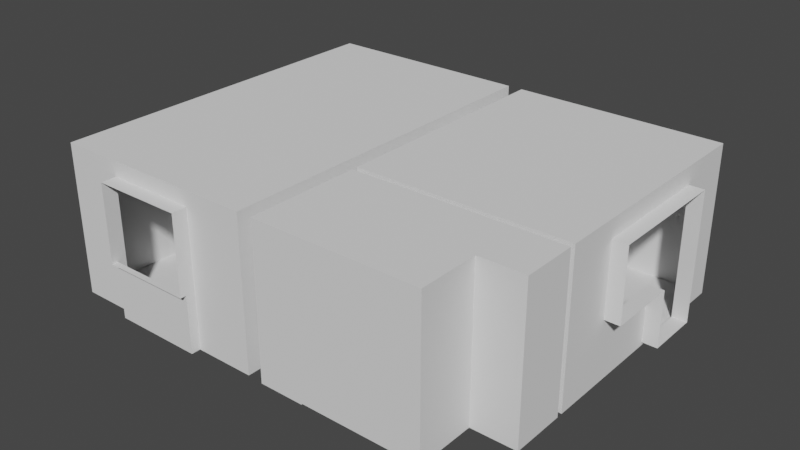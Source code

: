 # Source: Home_Structure_1.blend  (saved by Blender 2.82.7; exported with 4.5.12 LTS)
import bpy
from mathutils import Matrix  # noqa: F401  (used for matrix-valued properties, if any)

bpy.ops.wm.read_factory_settings(use_empty=True)
scene = bpy.context.scene
scene.name = 'Scene'

# ---- world
world_world = bpy.data.worlds.new('World'); scene.world = world_world
world_world.use_nodes = True; world_world.node_tree.nodes.clear()
_N = world_world.node_tree.nodes; _L = world_world.node_tree.links
n0 = _N.new('ShaderNodeOutputWorld'); n0.name = 'World Output'; n0.location = (300, 300)
n1 = _N.new('ShaderNodeBackground'); n1.name = 'Background'; n1.location = (10, 300)
n1.inputs[0].default_value = (0.05088, 0.05088, 0.05088, 1.0)
_L.new(n1.outputs[0], n0.inputs[0])
n0.is_active_output = True
world_world.color = (0.05088, 0.05088, 0.05088)
world_world.use_sun_shadow = False
world_world.sun_shadow_jitter_overblur = 0.0

# ---- meshes
me_plane_024 = bpy.data.meshes.new('Plane.024')
me_plane_024.from_pydata([(-5.5, 2.0, 2.2), (-5.5, 2.0, 2.5), (-5.5, 1.4, 2.2), (-5.5, 1.4, 2.5), (-5.5, 2.0, 1.732), (-5.5, 1.4, 1.732)], [], [(3, 2, 0, 1), (2, 5, 4, 0)])
_uv = me_plane_024.uv_layers.new(name='UVMap')
_uv.uv.foreach_set('vector', [0.7811, 8.837e-05, 0.7811, 0.3906, 8.852e-05, 0.3906, 8.852e-05, 8.837e-05, 0.7811, 0.3906, 0.7811, 0.9999, 8.837e-05, 0.9999, 8.852e-05, 0.3906])
me_plane_024.use_remesh_fix_poles = True
me_plane_024.use_remesh_preserve_attributes = False
me_plane_024.use_mirror_vertex_groups = False
me_plane_024.update()
me_plane_017 = bpy.data.meshes.new('Plane.017')
me_plane_017.from_pydata([(-2.0, 0.1, 0.0), (-1.875, 1.0, 0.0), (-1.875, 0.1, 0.0), (-2.0, 1.0, 0.0), (-2.0, -4.0, 0.0), (-5.5, -4.0, 0.0), (-2.0, 2.0, 0.0), (-5.5, 2.0, 0.0), (-4.5, 2.0, 0.0), (-3.6, 2.0, 0.0), (-5.5, 1.0, 0.0), (-5.5, 0.1, 0.0), (-4.5, 1.0, 0.0), (-3.6, 1.0, 0.0), (-4.5, 0.1, 0.0), (-3.6, 0.1, 0.0), (-3.6, -4.0, 0.0), (-4.5, -4.0, 0.0), (-3.0, 2.0, 0.0), (-3.0, -4.0, 0.0), (-3.0, 1.0, 0.0), (-3.0, 0.1, 0.0), (-4.5, -4.15, 0.0), (-3.6, -4.15, 0.0), (-3.0, -4.15, 0.0)], [], [(2, 1, 3, 0), (9, 8, 12, 13), (13, 12, 14, 15), (16, 17, 22, 23), (14, 17, 16, 15), (10, 12, 8, 7), (11, 14, 12, 10), (17, 14, 11, 5), (18, 9, 13, 20), (20, 13, 15, 21), (19, 21, 15, 16), (4, 0, 21, 19), (3, 20, 21, 0), (6, 18, 20, 3), (19, 16, 23, 24)])
_uv = me_plane_017.uv_layers.new(name='UVMap')
_uv.uv.foreach_set('vector', [0.691, 7.676e-05, 0.8373, 7.692e-05, 0.8373, 0.0204, 0.691, 0.0204, 0.9999, 0.2805, 0.9999, 0.4268, 0.8373, 0.4268, 0.8373, 0.2805, 0.8373, 0.2805, 0.8373, 0.4268, 0.691, 0.4268, 0.691, 0.2805, 0.02446, 0.2805, 0.02446, 0.4268, 7.676e-05, 0.4268, 7.68e-05, 0.2805, 0.691, 0.4268, 0.02446, 0.4268, 0.02446, 0.2805, 0.691, 0.2805, 0.8373, 0.5894, 0.8373, 0.4268, 0.9999, 0.4268, 0.9999, 0.5894, 0.691, 0.5894, 0.691, 0.4268, 0.8373, 0.4268, 0.8373, 0.5894, 0.02446, 0.4268, 0.691, 0.4268, 0.691, 0.5894, 0.02446, 0.5894, 0.9999, 0.183, 0.9999, 0.2805, 0.8373, 0.2805, 0.8373, 0.183, 0.8373, 0.183, 0.8373, 0.2805, 0.691, 0.2805, 0.691, 0.183, 0.02446, 0.183, 0.691, 0.183, 0.691, 0.2805, 0.02446, 0.2805, 0.02446, 0.0204, 0.691, 0.0204, 0.691, 0.183, 0.02446, 0.183, 0.8373, 0.0204, 0.8373, 0.183, 0.691, 0.183, 0.691, 0.0204, 0.9999, 0.0204, 0.9999, 0.183, 0.8373, 0.183, 0.8373, 0.0204, 0.02446, 0.183, 0.02446, 0.2805, 7.68e-05, 0.2805, 7.688e-05, 0.183])
me_plane_017.use_remesh_fix_poles = True
me_plane_017.use_remesh_preserve_attributes = False
me_plane_017.use_mirror_vertex_groups = False
me_plane_017.update()
me_plane_026 = bpy.data.meshes.new('Plane.026')
me_plane_026.from_pydata([(-3.6, -4.0, 2.25), (-4.5, -4.0, 2.25), (-4.5, -4.15, 2.25), (-4.5, -4.0, 1.0), (-4.5, -4.0, 0.05), (-3.6, -4.15, 2.25), (-4.5, -4.0, 0.0), (-3.0, -4.0, 0.05), (-3.0, -4.0, 2.25), (-3.0, -4.0, 1.0), (-3.0, -4.0, 0.0), (-3.0, -4.15, 2.25), (-3.0, -4.15, 0.05), (-4.5, -4.15, 0.0), (-3.6, -4.15, 0.0), (-4.5, -4.15, 0.05), (-4.5, -4.15, 0.95), (-3.0, -4.15, 0.95), (-3.0, -4.15, 0.0), (-3.6, -4.15, 0.05), (-3.6, -4.15, 0.95), (-4.5, -4.25, 2.25), (-3.6, -4.25, 2.25), (-3.0, -4.25, 2.25), (-4.5, -4.25, 0.95), (-3.0, -4.25, 0.95), (-3.6, -4.25, 0.95), (-4.5, -4.0, 1.762), (-4.5, -4.15, 1.743), (-4.5, -4.25, 1.743)], [], [(1, 0, 5, 2), (6, 4, 15, 13), (7, 10, 18, 12), (0, 8, 11, 5), (8, 9, 17, 11), (27, 1, 2, 28), (4, 3, 16, 15), (9, 7, 12, 17), (15, 19, 14, 13), (16, 20, 19, 15), (14, 19, 12, 18), (17, 12, 19, 20), (11, 17, 25, 23), (17, 20, 26, 25), (2, 5, 22, 21), (20, 16, 24, 26), (5, 11, 23, 22), (28, 2, 21, 29), (16, 28, 29, 24), (3, 27, 28, 16)])
_uv = me_plane_026.uv_layers.new(name='UVMap')
_uv.uv.foreach_set('vector', [0.7817, 0.1966, 0.7817, 0.5945, 0.7154, 0.5945, 0.7154, 0.1966, 0.9973, 0.1132, 0.9752, 0.1132, 0.9752, 0.0469, 0.9973, 0.0469, 0.9752, 0.1212, 0.9973, 0.1212, 0.9973, 0.1875, 0.9752, 0.1875, 0.7817, 0.5945, 0.7817, 0.8597, 0.7154, 0.8597, 0.7154, 0.5945, 0.002691, 0.1212, 0.5553, 0.1212, 0.5774, 0.1875, 0.002691, 0.1875, 0.2182, 0.1132, 0.002691, 0.1132, 0.002691, 0.0469, 0.2269, 0.0469, 0.9752, 0.1132, 0.5553, 0.1132, 0.5774, 0.0469, 0.9752, 0.0469, 0.5553, 0.1212, 0.9752, 0.1212, 0.9752, 0.1875, 0.5774, 0.1875, 0.00269, 0.6818, 0.4005, 0.6818, 0.4005, 0.7039, 0.00269, 0.7039, 0.00269, 0.2839, 0.4005, 0.2839, 0.4005, 0.6818, 0.00269, 0.6818, 0.4005, 0.7039, 0.4005, 0.6818, 0.6658, 0.6818, 0.6658, 0.7039, 0.6658, 0.2839, 0.6658, 0.6818, 0.4005, 0.6818, 0.4005, 0.2839, 0.002691, 0.1875, 0.5774, 0.1875, 0.5774, 0.2317, 0.002691, 0.2317, 0.6658, 0.2839, 0.4005, 0.2839, 0.4005, 0.2397, 0.6658, 0.2397, 0.7154, 0.1966, 0.7154, 0.5945, 0.6712, 0.5945, 0.6712, 0.1966, 0.4005, 0.2839, 0.00269, 0.2839, 0.002689, 0.2397, 0.4005, 0.2397, 0.7154, 0.5945, 0.7154, 0.8597, 0.6712, 0.8597, 0.6712, 0.5945, 0.2269, 0.0469, 0.002691, 0.0469, 0.002691, 0.002698, 0.2269, 0.002698, 0.5774, 0.0469, 0.2269, 0.0469, 0.2269, 0.002698, 0.5774, 0.002698, 0.5553, 0.1132, 0.2182, 0.1132, 0.2269, 0.0469, 0.5774, 0.0469])
me_plane_026.use_remesh_fix_poles = True
me_plane_026.use_remesh_preserve_attributes = False
me_plane_026.use_mirror_vertex_groups = False
me_plane_026.update()
me_plane_007 = bpy.data.meshes.new('Plane.007')
me_plane_007.from_pydata([(-1.75, 0.1, 0.0), (-1.75, 1.0, 0.0), (-0.9, -2.0, 0.0), (0.0, -2.0, 0.0), (0.0, -2.0, 1.0), (-1.75, 0.1, 1.0), (-0.9, -2.0, 1.0), (0.0, -2.0, 2.2), (-1.75, 1.0, 1.0), (-1.75, 1.0, 2.2), (-1.75, 0.1, 2.2), (-0.9, -2.0, 2.2), (-1.75, 1.0, 0.05), (0.0, -2.0, 0.05), (-0.9, -2.0, 0.05), (-1.75, 0.1, 0.05), (-0.9, -2.1, 0.0), (0.0, -2.1, 0.0), (0.0, -2.1, 1.0), (-0.9, -2.1, 1.0), (0.0, -2.1, 2.2), (-0.9, -2.1, 2.2), (0.0, -2.1, 0.05), (-0.9, -2.1, 0.05), (-2.0, 0.1, 0.0), (-2.0, 1.0, 0.0), (-2.0, 0.1, 1.0), (-2.0, 1.0, 1.0), (-2.0, 1.0, 2.2), (-2.0, 0.1, 2.2), (-2.0, 1.0, 0.05), (-2.0, 0.1, 0.05), (-4.5, 2.0, 2.2), (-4.5, 2.0, 1.0), (-4.5, 2.0, 0.05), (-3.6, 2.0, 2.2), (-3.6, 2.0, 1.0), (-3.6, 2.0, 0.05), (-4.5, 2.1, 2.2), (-4.5, 2.1, 1.0), (-4.5, 2.1, 0.05), (-3.6, 2.1, 2.2), (-3.6, 2.1, 1.0), (-3.6, 2.1, 0.05), (-4.5, 2.0, 1.732), (-4.5, 2.1, 1.732)], [], [(7, 4, 18, 20), (4, 13, 22, 18), (6, 11, 21, 19), (14, 6, 19, 23), (11, 7, 20, 21), (2, 14, 23, 16), (13, 3, 17, 22), (15, 0, 24, 31), (5, 15, 31, 26), (8, 9, 28, 27), (10, 5, 26, 29), (9, 10, 29, 28), (1, 12, 30, 25), (12, 8, 27, 30), (34, 37, 43, 40), (35, 32, 38, 41), (44, 33, 39, 45), (36, 35, 41, 42), (33, 34, 40, 39), (37, 36, 42, 43), (32, 44, 45, 38)])
_uv = me_plane_007.uv_layers.new(name='UVMap')
_uv.uv.foreach_set('vector', [0.3789, 0.0002097, 0.3789, 0.5331, 0.3345, 0.5331, 0.3345, 0.0002098, 0.3789, 0.5331, 0.3789, 0.955, 0.3345, 0.955, 0.3345, 0.5331, 0.3793, 0.5331, 0.3793, 0.0002097, 0.4238, 0.0002097, 0.4238, 0.5331, 0.3793, 0.955, 0.3793, 0.5331, 0.4238, 0.5331, 0.4238, 0.955, 0.5138, 0.3999, 0.5138, 0.0002098, 0.5582, 0.0002097, 0.5582, 0.3999, 0.3793, 0.9772, 0.3793, 0.955, 0.4238, 0.955, 0.4238, 0.9772, 0.3789, 0.955, 0.3789, 0.9772, 0.3345, 0.9772, 0.3345, 0.955, 0.2227, 0.955, 0.2227, 0.9772, 0.1116, 0.9772, 0.1116, 0.955, 0.2227, 0.5331, 0.2227, 0.955, 0.1116, 0.955, 0.1116, 0.5331, 0.0002097, 0.5331, 0.0002098, 0.0002097, 0.1112, 0.0002097, 0.1112, 0.5331, 0.2227, 0.0002097, 0.2227, 0.5331, 0.1116, 0.5331, 0.1116, 0.0002097, 0.2231, 0.3999, 0.2231, 0.0002097, 0.3341, 0.0002097, 0.3341, 0.3999, 0.0002098, 0.9772, 0.0002098, 0.955, 0.1112, 0.955, 0.1112, 0.9772, 0.0002098, 0.955, 0.0002097, 0.5331, 0.1112, 0.5331, 0.1112, 0.955, 0.9135, 0.9998, 0.5138, 0.9998, 0.5138, 0.9554, 0.9135, 0.9554, 0.6031, 0.0002098, 0.6031, 0.3999, 0.5587, 0.3999, 0.5587, 0.0002097, 0.469, 0.7471, 0.469, 0.4221, 0.5134, 0.4221, 0.5134, 0.7471, 0.4686, 0.4221, 0.4686, 0.955, 0.4242, 0.955, 0.4242, 0.4221, 0.469, 0.4221, 0.469, 0.0002098, 0.5134, 0.0002097, 0.5134, 0.4221, 0.4686, 0.0002097, 0.4686, 0.4221, 0.4242, 0.4221, 0.4242, 0.0002097, 0.469, 0.955, 0.469, 0.7471, 0.5134, 0.7471, 0.5134, 0.955])
me_plane_007.use_remesh_fix_poles = True
me_plane_007.use_remesh_preserve_attributes = False
me_plane_007.use_mirror_vertex_groups = False
me_plane_007.update()
me_plane_025 = bpy.data.meshes.new('Plane.025')
me_plane_025.from_pydata([(-2.0, 0.1, 0.0), (-2.0, 1.0, 0.0), (-2.0, 0.1, 1.0), (-2.0, 1.0, 1.0), (-2.0, 1.0, 2.2), (-2.0, 0.1, 2.2), (-2.0, 1.0, 0.05), (-2.0, 0.1, 0.05), (-2.0, 1.0, 2.5), (-2.0, 0.1, 2.5), (-2.0, -4.0, 0.0), (-2.0, -4.0, 1.0), (-2.0, -4.0, 2.2), (-2.0, -4.0, 0.05), (-5.5, -4.0, 0.0), (-5.5, -4.0, 1.0), (-5.5, -4.0, 2.2), (-5.5, -4.0, 0.05), (-5.5, -4.0, 2.5), (-2.0, 2.0, 0.0), (-2.0, 2.0, 1.0), (-2.0, 2.0, 2.2), (-2.0, 2.0, 0.05), (-5.5, 2.0, 0.0), (-5.5, 2.0, 1.0), (-5.5, 2.0, 2.2), (-5.5, 2.0, 0.05), (-4.5, 2.0, 2.5), (-4.5, 2.0, 2.2), (-4.5, 2.0, 1.0), (-4.5, 2.0, 0.05), (-4.5, 2.0, 0.0), (-3.6, 2.0, 2.2), (-3.6, 2.0, 1.0), (-3.6, 2.0, 0.05), (-3.6, 2.0, 0.0), (-3.6, 2.0, 2.5), (-5.5, 1.0, 2.2), (-5.5, 1.0, 1.0), (-5.5, 1.0, 0.05), (-5.5, 1.0, 0.0), (-5.5, 0.1, 2.5), (-5.5, 0.1, 0.05), (-5.5, 0.1, 2.2), (-5.5, 0.1, 1.0), (-5.5, 0.1, 0.0), (-3.6, -4.0, 2.5), (-3.6, -4.0, 2.25), (-4.5, -4.0, 2.25), (-4.5, -4.0, 1.0), (-4.5, -4.0, 0.05), (-4.5, -4.0, 0.0), (-2.0, -4.0, 2.5), (-2.0, 2.0, 2.5), (-5.5, 2.0, 2.5), (-5.5, 1.0, 2.5), (-4.5, -4.0, 2.5), (-3.0, -4.0, 0.05), (-3.0, 2.0, 2.2), (-3.0, 2.0, 1.0), (-3.0, 2.0, 0.05), (-3.0, 2.0, 0.0), (-3.0, -4.0, 2.25), (-3.0, -4.0, 1.0), (-3.0, -4.0, 0.0), (-3.0, -4.0, 2.5), (-3.0, 2.0, 2.5), (-5.5, 1.4, 2.2), (-5.5, 1.4, 1.0), (-5.5, 1.4, 0.0), (-5.5, 1.4, 0.05), (-5.5, 1.4, 2.5), (-5.5, -4.0, 1.732), (-5.5, 2.0, 1.732), (-4.5, 2.0, 1.732), (-5.5, 1.0, 1.732), (-5.5, 0.1, 1.732), (-4.5, -4.0, 1.762), (-5.5, 1.4, 1.732)], [], [(4, 5, 9, 8), (7, 0, 10, 13), (9, 5, 12, 52), (5, 2, 11, 12), (2, 7, 13, 11), (56, 48, 16, 18), (77, 49, 15, 72), (50, 51, 14, 17), (49, 50, 17, 15), (3, 4, 21, 20), (1, 6, 22, 19), (6, 3, 20, 22), (4, 8, 53, 21), (78, 68, 24, 73), (70, 69, 23, 26), (68, 70, 26, 24), (66, 58, 21, 53), (58, 59, 20, 21), (59, 60, 22, 20), (60, 61, 19, 22), (26, 23, 31, 30), (24, 26, 30, 29), (73, 24, 29, 74), (54, 25, 28, 27), (30, 31, 35, 34), (42, 45, 40, 39), (44, 42, 39, 38), (27, 28, 32, 36), (76, 44, 38, 75), (41, 43, 37, 55), (18, 16, 43, 41), (72, 15, 44, 76), (15, 17, 42, 44), (17, 14, 45, 42), (65, 62, 47, 46), (46, 47, 48, 56), (52, 12, 62, 65), (12, 11, 63, 62), (13, 10, 64, 57), (11, 13, 57, 63), (34, 35, 61, 60), (33, 34, 60, 59), (32, 33, 59, 58), (36, 32, 58, 66), (38, 39, 70, 68), (39, 40, 69, 70), (75, 38, 68, 78), (55, 37, 67, 71), (37, 75, 78, 67), (16, 72, 76, 43), (43, 76, 75, 37), (25, 73, 74, 28), (48, 77, 72, 16)])
_uv = me_plane_025.uv_layers.new(name='UVMap')
_uv.uv.foreach_set('vector', [0.1335, 0.2905, 0.2512, 0.2905, 0.2512, 0.3297, 0.1335, 0.3297, 0.2512, 0.009318, 0.2512, 0.00278, 0.7874, 0.002779, 0.7874, 0.009318, 0.2512, 0.3297, 0.2512, 0.2905, 0.7874, 0.2905, 0.7874, 0.3297, 0.2512, 0.2905, 0.2512, 0.1335, 0.7874, 0.1335, 0.7874, 0.2905, 0.2512, 0.1335, 0.2512, 0.009318, 0.7874, 0.009318, 0.7874, 0.1335, 0.7929, 0.6635, 0.7929, 0.6308, 0.9237, 0.6242, 0.9237, 0.6635, 0.7929, 0.567, 0.7929, 0.4673, 0.9237, 0.4673, 0.9237, 0.563, 0.7929, 0.3431, 0.7929, 0.3365, 0.9237, 0.3365, 0.9237, 0.3431, 0.7929, 0.4673, 0.7929, 0.3431, 0.9237, 0.3431, 0.9237, 0.4673, 0.1335, 0.1335, 0.1335, 0.2905, 0.002781, 0.2905, 0.002781, 0.1335, 0.1335, 0.00278, 0.1335, 0.009318, 0.002781, 0.009318, 0.002781, 0.00278, 0.1335, 0.009318, 0.1335, 0.1335, 0.002781, 0.1335, 0.002781, 0.009318, 0.1335, 0.2905, 0.1335, 0.3297, 0.002781, 0.3297, 0.002781, 0.2905, 0.7089, 0.8968, 0.7089, 0.8011, 0.7874, 0.8011, 0.7874, 0.8968, 0.7089, 0.6769, 0.7089, 0.6703, 0.7874, 0.6703, 0.7874, 0.6769, 0.7089, 0.8011, 0.7089, 0.6769, 0.7874, 0.6769, 0.7874, 0.8011, 0.3297, 0.6635, 0.3297, 0.6242, 0.4605, 0.6242, 0.4605, 0.6635, 0.3297, 0.6242, 0.3297, 0.4673, 0.4605, 0.4673, 0.4605, 0.6242, 0.3297, 0.4673, 0.3297, 0.3431, 0.4605, 0.3431, 0.4605, 0.4673, 0.3297, 0.3431, 0.3297, 0.3365, 0.4605, 0.3365, 0.4605, 0.3431, 0.002786, 0.3431, 0.002786, 0.3365, 0.1335, 0.3365, 0.1335, 0.3431, 0.002786, 0.4673, 0.002786, 0.3431, 0.1335, 0.3431, 0.1335, 0.4673, 0.002786, 0.563, 0.002786, 0.4673, 0.1335, 0.4673, 0.1335, 0.563, 0.002786, 0.6635, 0.002786, 0.6242, 0.1335, 0.6242, 0.1335, 0.6635, 0.1335, 0.3431, 0.1335, 0.3365, 0.2512, 0.3365, 0.2512, 0.3431, 0.5389, 0.6769, 0.5389, 0.6703, 0.6566, 0.6703, 0.6566, 0.6769, 0.5389, 0.8011, 0.5389, 0.6769, 0.6566, 0.6769, 0.6566, 0.8011, 0.1335, 0.6635, 0.1335, 0.6242, 0.2512, 0.6242, 0.2512, 0.6635, 0.5389, 0.8968, 0.5389, 0.8011, 0.6566, 0.8011, 0.6566, 0.8968, 0.5389, 0.9972, 0.5389, 0.958, 0.6566, 0.958, 0.6566, 0.9972, 0.002785, 0.9972, 0.002786, 0.958, 0.5389, 0.958, 0.5389, 0.9972, 0.002785, 0.8968, 0.002785, 0.8011, 0.5389, 0.8011, 0.5389, 0.8968, 0.002785, 0.8011, 0.002785, 0.6769, 0.5389, 0.6769, 0.5389, 0.8011, 0.002785, 0.6769, 0.002785, 0.6703, 0.5389, 0.6703, 0.5389, 0.6769, 0.5968, 0.6635, 0.5968, 0.6308, 0.6752, 0.6308, 0.6752, 0.6635, 0.6752, 0.6635, 0.6752, 0.6308, 0.7929, 0.6308, 0.7929, 0.6635, 0.466, 0.6635, 0.466, 0.6242, 0.5968, 0.6308, 0.5968, 0.6635, 0.466, 0.6242, 0.466, 0.4673, 0.5968, 0.4673, 0.5968, 0.6308, 0.466, 0.3431, 0.466, 0.3365, 0.5968, 0.3365, 0.5968, 0.3431, 0.466, 0.4673, 0.466, 0.3431, 0.5968, 0.3431, 0.5968, 0.4673, 0.2512, 0.3431, 0.2512, 0.3365, 0.3297, 0.3365, 0.3297, 0.3431, 0.2512, 0.4673, 0.2512, 0.3431, 0.3297, 0.3431, 0.3297, 0.4673, 0.2512, 0.6242, 0.2512, 0.4673, 0.3297, 0.4673, 0.3297, 0.6242, 0.2512, 0.6635, 0.2512, 0.6242, 0.3297, 0.6242, 0.3297, 0.6635, 0.6566, 0.8011, 0.6566, 0.6769, 0.7089, 0.6769, 0.7089, 0.8011, 0.6566, 0.6769, 0.6566, 0.6703, 0.7089, 0.6703, 0.7089, 0.6769, 0.6566, 0.8968, 0.6566, 0.8011, 0.7089, 0.8011, 0.7089, 0.8968, 0.6566, 0.9972, 0.6566, 0.958, 0.7089, 0.958, 0.7089, 0.9972, 0.6566, 0.958, 0.6566, 0.8968, 0.7089, 0.8968, 0.7089, 0.958, 0.002786, 0.958, 0.002785, 0.8968, 0.5389, 0.8968, 0.5389, 0.958, 0.5389, 0.958, 0.5389, 0.8968, 0.6566, 0.8968, 0.6566, 0.958, 0.002786, 0.6242, 0.002786, 0.563, 0.1335, 0.563, 0.1335, 0.6242, 0.7929, 0.6308, 0.7929, 0.567, 0.9237, 0.563, 0.9237, 0.6242])
me_plane_025.use_remesh_fix_poles = True
me_plane_025.use_remesh_preserve_attributes = False
me_plane_025.use_mirror_vertex_groups = False
me_plane_025.update()
me_plane_013 = bpy.data.meshes.new('Plane.013')
me_plane_013.from_pydata([(0.0, -2.0, 0.0), (-0.9, -2.05, 0.0), (0.0, -2.05, 0.0), (1.75, 0.1, 0.0), (-1.75, 2.0, 0.0), (1.75, 2.0, 0.0), (-1.75, 1.0, 0.0), (1.75, 1.0, 0.0), (-1.75, -2.0, 0.0), (1.75, -2.0, 0.0), (-0.9, 0.1, 0.0), (-0.9, 2.0, 0.0), (-0.9, 1.0, 0.0), (-0.9, -2.0, 0.0), (0.0, 0.1, 0.0), (0.0, 2.0, 0.0), (0.0, 1.0, 0.0), (-1.75, -1.1, 0.0), (1.75, -1.1, 0.0), (-0.9, -1.1, 0.0), (0.0, -1.1, 0.0), (-1.75, 0.1, 0.0), (-1.875, 1.0, 0.0), (-1.875, 0.1, 0.0)], [], [(0, 13, 1, 2), (16, 7, 5, 15), (14, 3, 7, 16), (19, 17, 8, 13), (20, 19, 13, 0), (21, 10, 12, 6), (6, 12, 11, 4), (18, 20, 0, 9), (10, 14, 16, 12), (12, 16, 15, 11), (3, 14, 20, 18), (14, 10, 19, 20), (10, 21, 17, 19), (21, 6, 22, 23)])
_uv = me_plane_013.uv_layers.new(name='UVMap')
_uv.uv.foreach_set('vector', [0.9876, 0.463, 0.9876, 0.2408, 0.9999, 0.2408, 0.9999, 0.463, 0.247, 0.463, 0.247, 0.895, 9.483e-05, 0.895, 9.471e-05, 0.463, 0.4691, 0.463, 0.4691, 0.895, 0.247, 0.895, 0.247, 0.463, 0.7654, 0.2408, 0.7654, 0.03095, 0.9876, 0.03095, 0.9876, 0.2408, 0.7654, 0.463, 0.7654, 0.2408, 0.9876, 0.2408, 0.9876, 0.463, 0.4691, 0.03095, 0.4691, 0.2408, 0.247, 0.2408, 0.247, 0.03095, 0.247, 0.03095, 0.247, 0.2408, 9.471e-05, 0.2408, 9.459e-05, 0.03095, 0.7654, 0.895, 0.7654, 0.463, 0.9876, 0.463, 0.9876, 0.895, 0.4691, 0.2408, 0.4691, 0.463, 0.247, 0.463, 0.247, 0.2408, 0.247, 0.2408, 0.247, 0.463, 9.471e-05, 0.463, 9.471e-05, 0.2408, 0.4691, 0.895, 0.4691, 0.463, 0.7654, 0.463, 0.7654, 0.895, 0.4691, 0.463, 0.4691, 0.2408, 0.7654, 0.2408, 0.7654, 0.463, 0.4691, 0.2408, 0.4691, 0.03095, 0.7654, 0.03095, 0.7654, 0.2408, 0.4691, 0.03095, 0.247, 0.03095, 0.247, 9.471e-05, 0.4691, 9.459e-05])
me_plane_013.use_remesh_fix_poles = True
me_plane_013.use_remesh_preserve_attributes = False
me_plane_013.use_mirror_vertex_groups = False
me_plane_013.update()
me_plane_008 = bpy.data.meshes.new('Plane.008')
me_plane_008.from_pydata([(-1.75, 2.0, 2.5), (-1.75, 1.0, 2.5), (1.75, 1.0, 2.5), (1.75, -1.1, 2.5), (1.75, 0.1, 2.5), (-1.75, 0.1, 2.5), (1.75, 2.0, 2.5), (-1.75, -2.0, 2.5), (1.75, -2.0, 2.5), (-0.9, 0.1, 2.5), (-0.9, 2.0, 2.5), (-0.9, 1.0, 2.5), (-0.9, -2.0, 2.5), (0.0, 0.1, 2.5), (0.0, -2.0, 2.5), (0.0, 2.0, 2.5), (0.0, 1.0, 2.5), (-1.75, -1.1, 2.5), (-0.9, -1.1, 2.5), (0.0, -1.1, 2.5)], [], [(16, 15, 6, 2), (13, 16, 2, 4), (18, 12, 7, 17), (19, 14, 12, 18), (5, 1, 11, 9), (1, 0, 10, 11), (3, 8, 14, 19), (9, 11, 16, 13), (11, 10, 15, 16), (4, 3, 19, 13), (13, 19, 18, 9), (9, 18, 17, 5)])
_uv = me_plane_008.uv_layers.new(name='UVMap')
_uv.uv.foreach_set('vector', [0.4375, 0.75, 0.4375, 0.9999, 9.37e-05, 0.9999, 9.37e-05, 0.75, 0.4375, 0.525, 0.4375, 0.75, 9.37e-05, 0.75, 9.358e-05, 0.525, 0.6625, 0.2251, 0.6625, 9.352e-05, 0.8749, 9.352e-05, 0.8749, 0.2251, 0.4375, 0.2251, 0.4375, 9.352e-05, 0.6625, 9.352e-05, 0.6625, 0.2251, 0.8749, 0.525, 0.8749, 0.75, 0.6625, 0.75, 0.6625, 0.525, 0.8749, 0.75, 0.8749, 0.9999, 0.6625, 0.9999, 0.6625, 0.75, 9.352e-05, 0.2251, 9.358e-05, 9.382e-05, 0.4375, 9.352e-05, 0.4375, 0.2251, 0.6625, 0.525, 0.6625, 0.75, 0.4375, 0.75, 0.4375, 0.525, 0.6625, 0.75, 0.6625, 0.9999, 0.4375, 0.9999, 0.4375, 0.75, 9.358e-05, 0.525, 9.352e-05, 0.2251, 0.4375, 0.2251, 0.4375, 0.525, 0.4375, 0.525, 0.4375, 0.2251, 0.6625, 0.2251, 0.6625, 0.525, 0.6625, 0.525, 0.6625, 0.2251, 0.8749, 0.2251, 0.8749, 0.525])
me_plane_008.use_remesh_fix_poles = True
me_plane_008.use_remesh_preserve_attributes = False
me_plane_008.use_mirror_vertex_groups = False
me_plane_008.update()
me_plane_022 = bpy.data.meshes.new('Plane.022')
me_plane_022.from_pydata([(1.75, 0.1, 1.0), (1.75, 1.0, 1.0), (1.75, -1.1, 1.0), (1.75, -1.1, 2.2), (1.75, 1.0, 2.2), (1.75, 0.1, 2.2), (1.75, 1.0, 0.05), (1.75, 0.1, 0.05), (2.0, 0.1, 1.0), (2.0, 1.0, 1.0), (2.0, -1.1, 1.0), (2.0, -1.1, 2.2), (2.0, 1.0, 2.2), (2.0, 0.1, 2.2), (2.0, 1.0, 0.05), (2.0, 0.1, 0.05)], [], [(4, 1, 9, 12), (1, 6, 14, 9), (5, 4, 12, 13), (6, 7, 15, 14), (7, 0, 8, 15), (3, 5, 13, 11), (0, 2, 10, 8), (2, 3, 11, 10)])
_uv = me_plane_022.uv_layers.new(name='UVMap')
_uv.uv.foreach_set('vector', [0.7039, 0.3528, 0.3124, 0.3528, 0.3124, 0.2712, 0.7039, 0.2712, 0.3124, 0.3528, 0.002489, 0.3528, 0.002489, 0.2712, 0.3124, 0.2712, 0.2961, 0.1736, 0.002489, 0.1736, 0.002489, 0.09205, 0.2961, 0.09205, 0.002492, 0.002493, 0.2961, 0.002492, 0.2961, 0.08405, 0.002492, 0.08405, 0.2961, 0.002492, 0.606, 0.002492, 0.606, 0.08405, 0.2961, 0.08405, 0.6876, 0.1736, 0.2961, 0.1736, 0.2961, 0.09205, 0.6876, 0.09205, 0.606, 0.002492, 0.9975, 0.002492, 0.9975, 0.08405, 0.606, 0.08405, 0.002485, 0.1816, 0.394, 0.1816, 0.394, 0.2632, 0.002485, 0.2632])
me_plane_022.use_remesh_fix_poles = True
me_plane_022.use_remesh_preserve_attributes = False
me_plane_022.use_mirror_vertex_groups = False
me_plane_022.update()
me_plane_020 = bpy.data.meshes.new('Plane.020')
me_plane_020.from_pydata([(-1.75, 2.0, 0.0), (1.75, 2.0, 0.0), (-1.75, 2.0, 2.5), (-0.9, 2.0, 0.0), (0.0, 2.0, 0.0), (-1.75, 2.0, 1.0), (-0.9, 2.0, 1.0), (0.0, 2.0, 1.0), (1.75, 2.0, 1.0), (-0.9, 2.0, 2.2), (0.0, 2.0, 2.2), (-1.75, 2.0, 2.2), (1.75, 2.0, 2.2), (-1.75, 2.0, 0.05), (-0.9, 2.0, 0.05), (0.0, 2.0, 0.05), (1.75, 2.0, 0.05), (1.75, 2.0, 2.5), (-0.9, 2.0, 2.5), (0.0, 2.0, 2.5), (-1.75, 1.2, 0.0), (-1.75, 1.2, 2.5), (-1.75, 1.2, 1.0), (-1.75, 1.2, 2.2), (-1.75, 1.2, 0.05), (1.75, 1.2, 0.0), (1.75, 1.2, 1.0), (1.75, 1.2, 2.2), (1.75, 1.2, 0.05), (1.75, 1.2, 2.5)], [], [(10, 12, 17, 19), (11, 9, 18, 2), (9, 10, 19, 18), (23, 11, 2, 21), (24, 13, 5, 22), (14, 15, 7, 6), (13, 14, 6, 5), (15, 16, 8, 7), (22, 5, 11, 23), (6, 7, 10, 9), (5, 6, 9, 11), (7, 8, 12, 10), (4, 1, 16, 15), (0, 3, 14, 13), (3, 4, 15, 14), (20, 0, 13, 24), (1, 25, 28, 16), (8, 26, 27, 12), (12, 27, 29, 17), (16, 28, 26, 8)])
_uv = me_plane_020.uv_layers.new(name='UVMap')
_uv.uv.foreach_set('vector', [0.5, 0.05889, 0.1569, 0.05889, 0.1569, 7.004e-05, 0.5, 7.001e-05, 0.8431, 0.05889, 0.6764, 0.05889, 0.6764, 7.007e-05, 0.8431, 7.004e-05, 0.6764, 0.05889, 0.5, 0.05889, 0.5, 7.001e-05, 0.6764, 7.007e-05, 0.9999, 0.05889, 0.8431, 0.05889, 0.8431, 7.004e-05, 0.9999, 7.01e-05, 0.9999, 0.4804, 0.8431, 0.4804, 0.8431, 0.2941, 0.9999, 0.2941, 0.6764, 0.4804, 0.5, 0.4804, 0.5, 0.2941, 0.6764, 0.2941, 0.8431, 0.4804, 0.6764, 0.4804, 0.6764, 0.2941, 0.8431, 0.2941, 0.5, 0.4804, 0.1569, 0.4804, 0.1569, 0.2941, 0.5, 0.2941, 0.9999, 0.2941, 0.8431, 0.2941, 0.8431, 0.05889, 0.9999, 0.05889, 0.6764, 0.2941, 0.5, 0.2941, 0.5, 0.05889, 0.6764, 0.05889, 0.8431, 0.2941, 0.6764, 0.2941, 0.6764, 0.05889, 0.8431, 0.05889, 0.5, 0.2941, 0.1569, 0.2941, 0.1569, 0.05889, 0.5, 0.05889, 0.5, 0.4902, 0.1569, 0.4902, 0.1569, 0.4804, 0.5, 0.4804, 0.8431, 0.4902, 0.6764, 0.4902, 0.6764, 0.4804, 0.8431, 0.4804, 0.6764, 0.4902, 0.5, 0.4902, 0.5, 0.4804, 0.6764, 0.4804, 0.9999, 0.4902, 0.8431, 0.4902, 0.8431, 0.4804, 0.9999, 0.4804, 0.1569, 0.4902, 7.004e-05, 0.4902, 6.998e-05, 0.4804, 0.1569, 0.4804, 0.1569, 0.2941, 6.998e-05, 0.2941, 7.001e-05, 0.05889, 0.1569, 0.05889, 0.1569, 0.05889, 7.001e-05, 0.05889, 7.001e-05, 7.01e-05, 0.1569, 7.004e-05, 0.1569, 0.4804, 6.998e-05, 0.4804, 6.998e-05, 0.2941, 0.1569, 0.2941])
me_plane_020.use_remesh_fix_poles = True
me_plane_020.use_remesh_preserve_attributes = False
me_plane_020.use_mirror_vertex_groups = False
me_plane_020.update()
me_plane_021 = bpy.data.meshes.new('Plane.021')
me_plane_021.from_pydata([(-1.75, 0.1, 0.0), (1.75, 0.1, 0.0), (-1.75, 1.0, 0.0), (1.75, 1.0, 0.0), (-1.75, -2.0, 0.0), (1.75, -2.0, 0.0), (-0.9, -2.0, 0.0), (0.0, -2.0, 0.0), (-1.75, -1.1, 0.0), (-1.75, 1.0, 2.5), (1.75, -1.1, 0.0), (1.75, -2.0, 2.2), (1.75, -2.0, 1.0), (0.0, -2.0, 1.0), (-1.75, 0.1, 1.0), (-0.9, -2.0, 1.0), (-1.75, -2.0, 1.0), (-1.75, -1.1, 1.0), (0.0, -2.0, 2.2), (-1.75, 1.0, 1.0), (1.75, 0.1, 1.0), (1.75, 1.0, 1.0), (1.75, -1.1, 1.0), (1.75, 1.0, 2.5), (1.75, -1.1, 2.5), (1.75, -1.1, 2.2), (-1.75, 1.0, 2.2), (1.75, 1.0, 2.2), (-1.75, 0.1, 2.2), (-1.75, -2.0, 2.2), (-1.75, -1.1, 2.2), (-0.9, -2.0, 2.2), (1.75, 0.1, 2.5), (1.75, 0.1, 2.2), (-1.75, 1.0, 0.05), (1.75, 1.0, 0.05), (1.75, -2.0, 0.05), (0.0, -2.0, 0.05), (1.75, -1.1, 0.05), (1.75, 0.1, 0.05), (-0.9, -2.0, 0.05), (-1.75, 0.1, 0.05), (-1.75, -2.0, 0.05), (-1.75, -1.1, 0.05), (-1.75, 0.1, 2.5), (-1.75, -2.0, 2.5), (1.75, -2.0, 2.5), (-0.9, -2.0, 2.5), (0.0, -2.0, 2.5), (-1.75, -1.1, 2.5), (-1.75, 1.2, 0.0), (-1.75, 1.2, 2.5), (-1.75, 1.2, 1.0), (-1.75, 1.2, 2.2), (-1.75, 1.2, 0.05), (1.75, 1.2, 0.0), (1.75, 1.2, 1.0), (1.75, 1.2, 2.2), (1.75, 1.2, 0.05), (1.75, 1.2, 2.5)], [], [(30, 28, 44, 49), (31, 29, 45, 47), (11, 18, 48, 46), (29, 30, 49, 45), (36, 37, 13, 12), (42, 43, 17, 16), (40, 42, 16, 15), (43, 41, 14, 17), (38, 36, 12, 22), (39, 38, 22, 20), (58, 35, 21, 56), (25, 11, 46, 24), (57, 27, 23, 59), (22, 12, 11, 25), (12, 13, 18, 11), (56, 21, 27, 57), (16, 17, 30, 29), (15, 16, 29, 31), (17, 14, 28, 30), (25, 24, 32, 33), (27, 33, 32, 23), (18, 31, 47, 48), (28, 26, 9, 44), (55, 3, 35, 58), (1, 10, 38, 39), (10, 5, 36, 38), (5, 7, 37, 36), (8, 0, 41, 43), (6, 4, 42, 40), (4, 8, 43, 42), (3, 1, 39, 35), (2, 50, 54, 34), (19, 52, 53, 26), (34, 54, 52, 19), (26, 53, 51, 9)])
_uv = me_plane_021.uv_layers.new(name='UVMap')
_uv.uv.foreach_set('vector', [0.6417, 0.7391, 0.8274, 0.7391, 0.8274, 0.7855, 0.6417, 0.7855, 0.4124, 0.3428, 0.5439, 0.3428, 0.5439, 0.3892, 0.4124, 0.3892, 0.002481, 0.3428, 0.2732, 0.3428, 0.2732, 0.3892, 0.002481, 0.3892, 0.5025, 0.7391, 0.6417, 0.7391, 0.6417, 0.7855, 0.5025, 0.7855, 0.002481, 0.01022, 0.2732, 0.01022, 0.2732, 0.1572, 0.002481, 0.1572, 0.5025, 0.4065, 0.6417, 0.4065, 0.6417, 0.5534, 0.5025, 0.5534, 0.4124, 0.01022, 0.5439, 0.01022, 0.5439, 0.1572, 0.4124, 0.1572, 0.6417, 0.4065, 0.8274, 0.4065, 0.8274, 0.5534, 0.6417, 0.5534, 0.3583, 0.4065, 0.4975, 0.4065, 0.4975, 0.5534, 0.3583, 0.5534, 0.1726, 0.4065, 0.3583, 0.4065, 0.3583, 0.5534, 0.1726, 0.5534, 0.002481, 0.4065, 0.03342, 0.4065, 0.03342, 0.5534, 0.002481, 0.5534, 0.3583, 0.7391, 0.4975, 0.7391, 0.4975, 0.7855, 0.3583, 0.7855, 0.002481, 0.7391, 0.03342, 0.7391, 0.03342, 0.7855, 0.002481, 0.7855, 0.3583, 0.5534, 0.4975, 0.5534, 0.4975, 0.7391, 0.3583, 0.7391, 0.002481, 0.1572, 0.2732, 0.1572, 0.2732, 0.3428, 0.002481, 0.3428, 0.002481, 0.5534, 0.03342, 0.5534, 0.03342, 0.7391, 0.002481, 0.7391, 0.5025, 0.5534, 0.6417, 0.5534, 0.6417, 0.7391, 0.5025, 0.7391, 0.4124, 0.1572, 0.5439, 0.1572, 0.5439, 0.3428, 0.4124, 0.3428, 0.6417, 0.5534, 0.8274, 0.5534, 0.8274, 0.7391, 0.6417, 0.7391, 0.3583, 0.7391, 0.3583, 0.7855, 0.1727, 0.7855, 0.1727, 0.7391, 0.03342, 0.7391, 0.1727, 0.7391, 0.1727, 0.7855, 0.03342, 0.7855, 0.2732, 0.3428, 0.4124, 0.3428, 0.4124, 0.3892, 0.2732, 0.3892, 0.8274, 0.7391, 0.9666, 0.7391, 0.9666, 0.7855, 0.8274, 0.7855, 0.002481, 0.3987, 0.03342, 0.3987, 0.03342, 0.4065, 0.002481, 0.4065, 0.1726, 0.3987, 0.3583, 0.3987, 0.3583, 0.4065, 0.1726, 0.4065, 0.3583, 0.3987, 0.4975, 0.3987, 0.4975, 0.4065, 0.3583, 0.4065, 0.002481, 0.00248, 0.2732, 0.00248, 0.2732, 0.01022, 0.002481, 0.01022, 0.6417, 0.3987, 0.8274, 0.3987, 0.8274, 0.4065, 0.6417, 0.4065, 0.4124, 0.00248, 0.5439, 0.00248, 0.5439, 0.01022, 0.4124, 0.01022, 0.5025, 0.3987, 0.6417, 0.3987, 0.6417, 0.4065, 0.5025, 0.4065, 0.03342, 0.3987, 0.1726, 0.3987, 0.1726, 0.4065, 0.03342, 0.4065, 0.9666, 0.3987, 0.9975, 0.3987, 0.9975, 0.4065, 0.9666, 0.4065, 0.9666, 0.5534, 0.9975, 0.5534, 0.9975, 0.7391, 0.9666, 0.7391, 0.9666, 0.4065, 0.9975, 0.4065, 0.9975, 0.5534, 0.9666, 0.5534, 0.9666, 0.7391, 0.9975, 0.7391, 0.9975, 0.7855, 0.9666, 0.7855])
me_plane_021.use_remesh_fix_poles = True
me_plane_021.use_remesh_preserve_attributes = False
me_plane_021.use_mirror_vertex_groups = False
me_plane_021.update()
me_plane_010 = bpy.data.meshes.new('Plane.010')
me_plane_010.from_pydata([(-2.0, 1.0, 2.5), (-2.0, 0.1, 2.5), (-2.0, 2.0, 2.5), (-3.6, 1.0, 2.5), (-4.5, 1.0, 2.5), (-3.6, 0.1, 2.5), (-3.6, 2.0, 2.5), (-4.5, 2.0, 2.5), (-5.5, 2.0, 2.5), (-5.5, 1.0, 2.5), (-5.5, 0.1, 2.5), (-5.5, -4.0, 2.5), (-4.5, 0.1, 2.5), (-4.5, -4.0, 2.5), (-3.6, -4.0, 2.5), (-2.0, -4.0, 2.5)], [], [(0, 1, 5, 3), (2, 0, 3, 6), (3, 5, 12, 4), (6, 3, 4, 7), (9, 8, 7, 4), (10, 9, 4, 12), (13, 11, 10, 12), (12, 5, 14, 13), (15, 14, 5, 1)])
_uv = me_plane_010.uv_layers.new(name='UVMap')
_uv.uv.foreach_set('vector', [0.8333, 0.5833, 0.6833, 0.5833, 0.6833, 0.3167, 0.8333, 0.3167, 0.9999, 0.5833, 0.8333, 0.5833, 0.8333, 0.3167, 0.9999, 0.3167, 0.8333, 0.3167, 0.6833, 0.3167, 0.6833, 0.1667, 0.8333, 0.1667, 0.9999, 0.3167, 0.8333, 0.3167, 0.8333, 0.1667, 0.9999, 0.1667, 0.8333, 7.636e-05, 0.9999, 7.644e-05, 0.9999, 0.1667, 0.8333, 0.1667, 0.6833, 7.636e-05, 0.8333, 7.636e-05, 0.8333, 0.1667, 0.6833, 0.1667, 7.64e-05, 0.1667, 7.636e-05, 7.66e-05, 0.6833, 7.636e-05, 0.6833, 0.1667, 0.6833, 0.1667, 0.6833, 0.3167, 7.636e-05, 0.3167, 7.64e-05, 0.1667, 7.636e-05, 0.5833, 7.636e-05, 0.3167, 0.6833, 0.3167, 0.6833, 0.5833])
me_plane_010.use_remesh_fix_poles = True
me_plane_010.use_remesh_preserve_attributes = False
me_plane_010.use_mirror_vertex_groups = False
me_plane_010.update()
me_plane_011 = bpy.data.meshes.new('Plane.011')
me_plane_011.from_pydata([(-1.0, -4.0, 0.0), (-1.0, -3.0, 0.0), (-1.75, -3.0, -0.02), (-1.75, -2.1, -0.02), (-1.75, -4.0, -0.02), (-1.0, -4.0, -0.02), (-1.0, -3.0, -0.02), (-1.0, -2.1, -0.02), (-1.0, -2.1, 0.0)], [], [(1, 8, 7, 6), (3, 2, 6, 7), (2, 4, 5, 6), (0, 1, 6, 5)])
_uv = me_plane_011.uv_layers.new(name='UVMap')
_uv.uv.foreach_set('vector', [6.699e-05, 0.4737, 7.207e-05, 6.629e-05, 0.0106, 6.641e-05, 0.01059, 0.4737, 0.4053, 6.365e-05, 0.4053, 0.4737, 0.01059, 0.4737, 0.0106, 6.641e-05, 0.4053, 0.4737, 0.4053, 0.9999, 0.01059, 0.9999, 0.01059, 0.4737, 6.365e-05, 0.9999, 6.699e-05, 0.4737, 0.01059, 0.4737, 0.01059, 0.9999])
me_plane_011.use_remesh_fix_poles = True
me_plane_011.use_remesh_preserve_attributes = False
me_plane_011.use_mirror_vertex_groups = False
me_plane_011.update()
me_plane_014 = bpy.data.meshes.new('Plane.014')
me_plane_014.from_pydata([(-0.9, -2.05, 0.0), (0.0, -2.05, 0.0), (-0.9, -2.1, 0.0), (0.0, -2.1, 0.0), (1.0, -2.1, 0.0), (1.75, -2.1, 0.0), (1.75, -3.0, 0.0), (1.0, -3.0, 0.0), (1.0, -4.0, 0.0), (-0.9, -4.0, 0.0), (0.0, -4.0, 0.0), (0.0, -3.0, 0.0), (-0.9, -3.0, 0.0), (-1.0, -4.0, 0.0), (-1.0, -3.0, 0.0), (-1.0, -2.1, 0.0)], [], [(1, 0, 2, 3), (4, 7, 6, 5), (7, 11, 10, 8), (9, 10, 11, 12), (14, 13, 9, 12), (3, 11, 7, 4), (2, 12, 11, 3), (15, 14, 12, 2)])
_uv = me_plane_014.uv_layers.new(name='UVMap')
_uv.uv.foreach_set('vector', [0.6363, 8.419e-05, 0.9636, 8.419e-05, 0.9636, 0.01826, 0.6363, 0.01826, 0.2728, 0.01826, 0.2728, 0.3455, 8.419e-05, 0.3455, 8.441e-05, 0.01826, 0.2728, 0.3455, 0.6363, 0.3455, 0.6363, 0.7091, 0.2728, 0.7091, 0.9636, 0.7091, 0.6363, 0.7091, 0.6363, 0.3455, 0.9636, 0.3455, 0.9999, 0.3455, 0.9999, 0.7091, 0.9636, 0.7091, 0.9636, 0.3455, 0.6363, 0.01826, 0.6363, 0.3455, 0.2728, 0.3455, 0.2728, 0.01826, 0.9636, 0.01826, 0.9636, 0.3455, 0.6363, 0.3455, 0.6363, 0.01826, 0.9999, 0.01826, 0.9999, 0.3455, 0.9636, 0.3455, 0.9636, 0.01826])
me_plane_014.use_remesh_fix_poles = True
me_plane_014.use_remesh_preserve_attributes = False
me_plane_014.use_mirror_vertex_groups = False
me_plane_014.update()
me_plane_012 = bpy.data.meshes.new('Plane.012')
me_plane_012.from_pydata([(-1.75, -2.1, 0.0), (-1.0, -2.1, 0.05), (-1.0, -4.0, 0.05), (-1.0, -4.0, 0.0), (-1.75, -3.0, -0.02), (-1.75, -2.1, -0.02), (-1.75, -4.0, -0.02), (-1.0, -4.0, -0.02), (-1.0, -2.1, -0.02), (-1.75, -2.1, 1.0), (-1.75, -2.1, 2.2), (-1.75, -2.1, 0.05), (-1.75, -4.0, 0.0), (-1.75, -4.0, 1.0), (-1.75, -4.0, 2.2), (-1.75, -4.0, 0.05), (-1.75, -3.0, 0.05), (-1.75, -3.0, 1.0), (-1.75, -3.0, 2.2), (-1.75, -3.0, 0.0), (-1.0, -2.1, 1.0), (-1.0, -2.1, 2.2), (-1.0, -2.1, 0.0), (-1.0, -4.0, 1.0), (-1.0, -4.0, 2.2)], [], [(22, 0, 5, 8), (12, 3, 7, 6), (19, 12, 6, 4), (0, 19, 4, 5), (1, 20, 9, 11), (20, 21, 10, 9), (22, 1, 11, 0), (16, 17, 13, 15), (17, 18, 14, 13), (19, 16, 15, 12), (0, 11, 16, 19), (9, 10, 18, 17), (11, 9, 17, 16), (12, 15, 2, 3), (13, 14, 24, 23), (15, 13, 23, 2)])
_uv = me_plane_012.uv_layers.new(name='UVMap')
_uv.uv.foreach_set('vector', [8.083e-05, 0.647, 0.2206, 0.647, 0.2206, 0.6529, 8.079e-05, 0.6529, 0.7794, 0.647, 0.9999, 0.647, 0.9999, 0.6529, 0.7794, 0.6529, 0.4853, 0.647, 0.7794, 0.647, 0.7794, 0.6529, 0.4853, 0.6529, 0.2206, 0.647, 0.4853, 0.647, 0.4853, 0.6529, 0.2206, 0.6529, 8.104e-05, 0.6323, 8.175e-05, 0.353, 0.2206, 0.353, 0.2206, 0.6323, 8.175e-05, 0.353, 8.237e-05, 8.204e-05, 0.2206, 8.237e-05, 0.2206, 0.353, 8.083e-05, 0.647, 8.104e-05, 0.6323, 0.2206, 0.6323, 0.2206, 0.647, 0.4853, 0.6323, 0.4853, 0.353, 0.7794, 0.353, 0.7794, 0.6323, 0.4853, 0.353, 0.4853, 8.229e-05, 0.7794, 8.146e-05, 0.7794, 0.353, 0.4853, 0.647, 0.4853, 0.6323, 0.7794, 0.6323, 0.7794, 0.647, 0.2206, 0.647, 0.2206, 0.6323, 0.4853, 0.6323, 0.4853, 0.647, 0.2206, 0.353, 0.2206, 8.237e-05, 0.4853, 8.229e-05, 0.4853, 0.353, 0.2206, 0.6323, 0.2206, 0.353, 0.4853, 0.353, 0.4853, 0.6323, 0.7794, 0.647, 0.7794, 0.6323, 0.9999, 0.6323, 0.9999, 0.647, 0.7794, 0.353, 0.7794, 8.146e-05, 0.9999, 8.079e-05, 0.9999, 0.353, 0.7794, 0.6323, 0.7794, 0.353, 0.9999, 0.353, 0.9999, 0.6323])
me_plane_012.use_remesh_fix_poles = True
me_plane_012.use_remesh_preserve_attributes = False
me_plane_012.use_mirror_vertex_groups = False
me_plane_012.update()
me_plane_009 = bpy.data.meshes.new('Plane.009')
me_plane_009.from_pydata([(-0.9, -2.1, 2.5), (-1.75, -2.1, 2.5), (0.0, -2.1, 2.5), (-0.9, -3.0, 2.5), (0.0, -3.0, 2.5), (-0.9, -4.0, 2.5), (-1.75, -3.0, 2.5), (-1.75, -4.0, 2.5), (0.0, -4.0, 2.5), (1.0, -4.0, 2.5), (1.0, -3.0, 2.5), (1.75, -3.0, 2.5), (1.0, -2.1, 2.5), (1.75, -2.1, 2.5)], [], [(1, 0, 3, 6), (0, 2, 4, 3), (5, 3, 4, 8), (6, 3, 5, 7), (10, 9, 8, 4), (12, 13, 11, 10), (2, 12, 10, 4)])
_uv = me_plane_009.uv_layers.new(name='UVMap')
_uv.uv.foreach_set('vector', [0.9999, 0.5429, 0.7571, 0.5429, 0.7571, 0.2857, 0.9999, 0.2857, 0.7571, 0.5429, 0.5, 0.5429, 0.5, 0.2857, 0.7571, 0.2857, 0.7571, 7.374e-05, 0.7571, 0.2857, 0.5, 0.2857, 0.5, 7.369e-05, 0.9999, 0.2857, 0.7571, 0.2857, 0.7571, 7.374e-05, 0.9999, 7.374e-05, 0.2143, 0.2857, 0.2143, 7.367e-05, 0.5, 7.369e-05, 0.5, 0.2857, 0.2143, 0.5429, 7.367e-05, 0.5429, 7.38e-05, 0.2857, 0.2143, 0.2857, 0.5, 0.5429, 0.2143, 0.5429, 0.2143, 0.2857, 0.5, 0.2857])
me_plane_009.use_remesh_fix_poles = True
me_plane_009.use_remesh_preserve_attributes = False
me_plane_009.use_mirror_vertex_groups = False
me_plane_009.update()
me_plane_016 = bpy.data.meshes.new('Plane.016')
me_plane_016.from_pydata([(-0.9, -2.1, 0.0), (0.0, -2.1, 0.0), (0.0, -2.1, 1.0), (-0.9, -2.1, 1.0), (0.0, -2.1, 2.2), (-0.9, -2.1, 2.2), (0.0, -2.1, 0.05), (-0.9, -2.1, 0.05), (1.0, -2.1, 0.0), (1.0, -2.1, 1.0), (1.0, -2.1, 2.2), (1.0, -2.1, 0.05), (1.75, -2.1, 0.0), (1.75, -2.1, 1.0), (1.75, -2.1, 2.2), (1.75, -2.1, 0.05), (1.75, -3.0, 0.0), (1.75, -3.0, 1.0), (1.75, -3.0, 2.2), (1.75, -3.0, 0.05), (1.0, -3.0, 0.0), (1.0, -3.0, 1.0), (1.0, -3.0, 2.2), (1.0, -3.0, 0.05), (1.0, -4.0, 0.0), (1.0, -4.0, 1.0), (1.0, -4.0, 2.2), (1.0, -4.0, 0.05), (-0.9, -4.0, 0.0), (-0.9, -4.0, 1.0), (-0.9, -4.0, 2.2), (-0.9, -4.0, 0.05), (0.0, -4.0, 0.0), (0.0, -4.0, 1.0), (0.0, -4.0, 2.2), (0.0, -4.0, 0.05), (-0.9, -2.1, 2.5), (1.0, -2.1, 2.5), (-1.75, -2.1, 2.5), (1.75, -3.0, 2.5), (1.0, -3.0, 2.5), (-1.75, -4.0, 2.5), (-1.75, -3.0, 2.5), (0.0, -4.0, 2.5), (0.0, -2.1, 2.5), (1.75, -2.1, 2.5), (1.0, -4.0, 2.5), (-0.9, -4.0, 2.5), (-1.0, -2.1, 0.05), (-1.0, -4.0, 0.05), (-1.0, -4.0, 0.0), (-1.0, -2.1, 2.5), (-1.0, -4.0, 2.5), (-1.75, -2.1, 2.2), (-1.75, -4.0, 2.2), (-1.75, -3.0, 2.2), (-1.0, -2.1, 1.0), (-1.0, -2.1, 2.2), (-1.0, -2.1, 0.0), (-1.0, -4.0, 1.0), (-1.0, -4.0, 2.2)], [], [(6, 1, 8, 11), (4, 2, 9, 10), (2, 6, 11, 9), (11, 8, 12, 15), (10, 9, 13, 14), (9, 11, 15, 13), (15, 12, 16, 19), (14, 13, 17, 18), (13, 15, 19, 17), (19, 16, 20, 23), (18, 17, 21, 22), (17, 19, 23, 21), (23, 20, 24, 27), (22, 21, 25, 26), (21, 23, 27, 25), (49, 59, 29, 31), (59, 60, 30, 29), (50, 49, 31, 28), (27, 24, 32, 35), (26, 25, 33, 34), (25, 27, 35, 33), (34, 33, 29, 30), (33, 35, 31, 29), (35, 32, 28, 31), (57, 5, 36, 51), (34, 30, 47, 43), (10, 14, 45, 37), (14, 18, 39, 45), (18, 22, 40, 39), (5, 4, 44, 36), (4, 10, 37, 44), (22, 26, 46, 40), (54, 55, 42, 41), (60, 54, 41, 52), (26, 34, 43, 46), (55, 53, 38, 42), (30, 60, 52, 47), (53, 57, 51, 38), (0, 7, 48, 58), (3, 5, 57, 56), (7, 3, 56, 48)])
_uv = me_plane_016.uv_layers.new(name='UVMap')
_uv.uv.foreach_set('vector', [0.3255, 0.01166, 0.3255, 0.002426, 0.5102, 0.002426, 0.5102, 0.01166, 0.3255, 0.4086, 0.3255, 0.1871, 0.5102, 0.1871, 0.5102, 0.4086, 0.3255, 0.1871, 0.3255, 0.01166, 0.5102, 0.01166, 0.5102, 0.1871, 0.5102, 0.01166, 0.5102, 0.002426, 0.6487, 0.002426, 0.6487, 0.01166, 0.5102, 0.4086, 0.5102, 0.1871, 0.6487, 0.1871, 0.6487, 0.4086, 0.5102, 0.1871, 0.5102, 0.01166, 0.6487, 0.01166, 0.6487, 0.1871, 0.6535, 0.01166, 0.6535, 0.002426, 0.8197, 0.002425, 0.8197, 0.01166, 0.6535, 0.4086, 0.6535, 0.1871, 0.8197, 0.1871, 0.8197, 0.4086, 0.6535, 0.1871, 0.6535, 0.01166, 0.8197, 0.01166, 0.8197, 0.1871, 0.515, 0.5452, 0.515, 0.536, 0.6535, 0.536, 0.6535, 0.5452, 0.515, 0.9422, 0.515, 0.7206, 0.6535, 0.7206, 0.6535, 0.9422, 0.515, 0.7206, 0.515, 0.5452, 0.6535, 0.5452, 0.6535, 0.7206, 0.6535, 0.5452, 0.6535, 0.536, 0.8381, 0.536, 0.8381, 0.5452, 0.6535, 0.9422, 0.6535, 0.7206, 0.8381, 0.7206, 0.8381, 0.9422, 0.6535, 0.7206, 0.6535, 0.5452, 0.8381, 0.5452, 0.8381, 0.7206, 0.3717, 0.4822, 0.3717, 0.6576, 0.3532, 0.6576, 0.3532, 0.4822, 0.3717, 0.6576, 0.3717, 0.8791, 0.3532, 0.8791, 0.3532, 0.6576, 0.3717, 0.4729, 0.3717, 0.4822, 0.3532, 0.4822, 0.3532, 0.4729, 0.002424, 0.4822, 0.002424, 0.4729, 0.1871, 0.4729, 0.1871, 0.4822, 0.002424, 0.8791, 0.002424, 0.6576, 0.1871, 0.6576, 0.1871, 0.8791, 0.002424, 0.6576, 0.002424, 0.4822, 0.1871, 0.4822, 0.1871, 0.6576, 0.1871, 0.8791, 0.1871, 0.6576, 0.3532, 0.6576, 0.3532, 0.8791, 0.1871, 0.6576, 0.1871, 0.4822, 0.3532, 0.4822, 0.3532, 0.6576, 0.1871, 0.4822, 0.1871, 0.4729, 0.3532, 0.4729, 0.3532, 0.4822, 0.1409, 0.4086, 0.1594, 0.4086, 0.1594, 0.464, 0.1409, 0.464, 0.1871, 0.8791, 0.3532, 0.8791, 0.3532, 0.9345, 0.1871, 0.9345, 0.5102, 0.4086, 0.6487, 0.4086, 0.6487, 0.464, 0.5102, 0.464, 0.6535, 0.4086, 0.8197, 0.4086, 0.8197, 0.464, 0.6535, 0.464, 0.515, 0.9422, 0.6535, 0.9422, 0.6535, 0.9976, 0.515, 0.9976, 0.1594, 0.4086, 0.3255, 0.4086, 0.3255, 0.464, 0.1594, 0.464, 0.3255, 0.4086, 0.5102, 0.4086, 0.5102, 0.464, 0.3255, 0.464, 0.6535, 0.9422, 0.8381, 0.9422, 0.8381, 0.9976, 0.6535, 0.9976, 0.7274, 0.5283, 0.5427, 0.5283, 0.5427, 0.4729, 0.7274, 0.4729, 0.3717, 0.8791, 0.5102, 0.8791, 0.5102, 0.9345, 0.3717, 0.9345, 0.002424, 0.8791, 0.1871, 0.8791, 0.1871, 0.9345, 0.002424, 0.9345, 0.5427, 0.5283, 0.3766, 0.5283, 0.3766, 0.4729, 0.5427, 0.4729, 0.3532, 0.8791, 0.3717, 0.8791, 0.3717, 0.9345, 0.3532, 0.9345, 0.002424, 0.4086, 0.1409, 0.4086, 0.1409, 0.464, 0.002424, 0.464, 0.1594, 0.002426, 0.1594, 0.01166, 0.1409, 0.01166, 0.1409, 0.002426, 0.1594, 0.1871, 0.1594, 0.4086, 0.1409, 0.4086, 0.1409, 0.1871, 0.1594, 0.01166, 0.1594, 0.1871, 0.1409, 0.1871, 0.1409, 0.01166])
me_plane_016.use_remesh_fix_poles = True
me_plane_016.use_remesh_preserve_attributes = False
me_plane_016.use_mirror_vertex_groups = False
me_plane_016.update()

# ---- objects
ob_home_broken_wall = bpy.data.objects.new('Home_Broken_Wall', me_plane_024)
ob_home_ground = bpy.data.objects.new('Home_Ground', me_plane_017)
ob_home_plaster = bpy.data.objects.new('Home_Plaster', me_plane_026)
ob_home_service = bpy.data.objects.new('Home_Service', me_plane_007)
ob_home_walls = bpy.data.objects.new('Home_Walls', me_plane_025)
ob_kitchen_ground = bpy.data.objects.new('Kitchen_Ground', me_plane_013)
ob_kitchen_top = bpy.data.objects.new('Kitchen_Top', me_plane_008)
ob_kitchen_wall_balcony = bpy.data.objects.new('Kitchen_Wall_Balcony', me_plane_022)
ob_kitchen_wall_dirt = bpy.data.objects.new('Kitchen_Wall_Dirt', me_plane_020)
ob_kitchen_walls = bpy.data.objects.new('Kitchen_Walls', me_plane_021)
ob_mainroom_top = bpy.data.objects.new('Mainroom_Top', me_plane_010)
ob_restroom_ground_concrete = bpy.data.objects.new('Restroom_Ground_Concrete', me_plane_011)
ob_restroom_ground_tile = bpy.data.objects.new('Restroom_Ground_Tile', me_plane_014)
ob_restroom_shower_wall = bpy.data.objects.new('Restroom_Shower_Wall', me_plane_012)
ob_restroom_top = bpy.data.objects.new('Restroom_Top', me_plane_009)
ob_restroom_walls = bpy.data.objects.new('Restroom_Walls', me_plane_016)

# ---- transforms, parenting, visibility, modifiers, constraints
ob_home_broken_wall.location = (0.0, -1e-05, 0.0)
ob_home_broken_wall.lineart.crease_threshold = 0.0
ob_home_ground.location = (0.0, -1e-05, 0.0)
ob_home_ground.lineart.crease_threshold = 0.0
ob_home_plaster.location = (0.0, -1e-05, 0.0)
ob_home_plaster.lineart.crease_threshold = 0.0
ob_home_service.location = (0.0, -1e-05, 0.0)
ob_home_service.lineart.crease_threshold = 0.0
ob_home_walls.location = (0.0, -1e-05, 0.0)
ob_home_walls.lineart.crease_threshold = 0.0
ob_kitchen_ground.location = (0.0, -1e-05, 0.0)
ob_kitchen_ground.lineart.crease_threshold = 0.0
ob_kitchen_top.location = (0.0, -1e-05, 0.0)
ob_kitchen_top.lineart.crease_threshold = 0.0
ob_kitchen_wall_balcony.location = (0.0, -1e-05, 0.0)
ob_kitchen_wall_balcony.lineart.crease_threshold = 0.0
ob_kitchen_wall_dirt.location = (0.0, -1e-05, 0.0)
ob_kitchen_wall_dirt.lineart.crease_threshold = 0.0
ob_kitchen_walls.location = (0.0, -1e-05, 0.0)
ob_kitchen_walls.lineart.crease_threshold = 0.0
ob_mainroom_top.location = (0.0, -1e-05, 0.0)
ob_mainroom_top.lineart.crease_threshold = 0.0
ob_restroom_ground_concrete.location = (0.0, -1e-05, 0.0)
ob_restroom_ground_concrete.lineart.crease_threshold = 0.0
ob_restroom_ground_tile.location = (0.0, -1e-05, 0.0)
ob_restroom_ground_tile.lineart.crease_threshold = 0.0
ob_restroom_shower_wall.location = (0.0, -1e-05, 0.0)
ob_restroom_shower_wall.lineart.crease_threshold = 0.0
ob_restroom_top.location = (0.0, -1e-05, 0.0)
ob_restroom_top.lineart.crease_threshold = 0.0
ob_restroom_walls.location = (0.0, -1e-05, 0.0)
ob_restroom_walls.lineart.crease_threshold = 0.0

# ---- collection membership
scene.collection.objects.link(ob_home_broken_wall)
scene.collection.objects.link(ob_home_ground)
scene.collection.objects.link(ob_home_plaster)
scene.collection.objects.link(ob_home_service)
scene.collection.objects.link(ob_home_walls)
scene.collection.objects.link(ob_kitchen_ground)
scene.collection.objects.link(ob_kitchen_top)
scene.collection.objects.link(ob_kitchen_wall_balcony)
scene.collection.objects.link(ob_kitchen_wall_dirt)
scene.collection.objects.link(ob_kitchen_walls)
scene.collection.objects.link(ob_mainroom_top)
scene.collection.objects.link(ob_restroom_ground_concrete)
scene.collection.objects.link(ob_restroom_ground_tile)
scene.collection.objects.link(ob_restroom_shower_wall)
scene.collection.objects.link(ob_restroom_top)
scene.collection.objects.link(ob_restroom_walls)

# ---- scene / render settings (as saved in the file)
scene.frame_start = 1; scene.frame_end = 250; scene.frame_set(1)
scene.render.engine = 'BLENDER_EEVEE_NEXT'
scene.cycles.use_denoising = False
scene.cycles.samples = 128
scene.cycles.sampling_pattern = 'TABULATED_SOBOL'
scene.cycles.use_adaptive_sampling = False
scene.cycles.use_light_tree = False
scene.eevee.taa_samples = 128
scene.eevee.use_gtao = True
scene.eevee.gtao_distance = 0.5
scene.eevee.use_raytracing = True
scene.view_settings.view_transform = 'Filmic'
bpy.context.view_layer.update()

# ---- added for rendering (the .blend has no active camera and no usable light): camera, sun
cam_auto = bpy.data.cameras.new('AutoCamera')
cam_auto.lens = 50.0
cam_auto.sensor_width = 36.0
cam_auto.clip_end = 1000.0
ob_auto_camera = bpy.data.objects.new('AutoCamera', cam_auto)
scene.collection.objects.link(ob_auto_camera)
ob_auto_camera.location = (7.63648, -12.3388, 8.74919)
ob_auto_camera.rotation_euler = (1.09748, -7.21219e-08, 0.694738)
scene.camera = ob_auto_camera
light_auto_sun = bpy.data.lights.new('AutoSun', 'SUN')
light_auto_sun.energy = 3.0
light_auto_sun.angle = 0.0523599
ob_auto_sun = bpy.data.objects.new('AutoSun', light_auto_sun)
scene.collection.objects.link(ob_auto_sun)
ob_auto_sun.rotation_euler = (0.872665, 0.174533, 0.523599)
bpy.context.view_layer.update()
